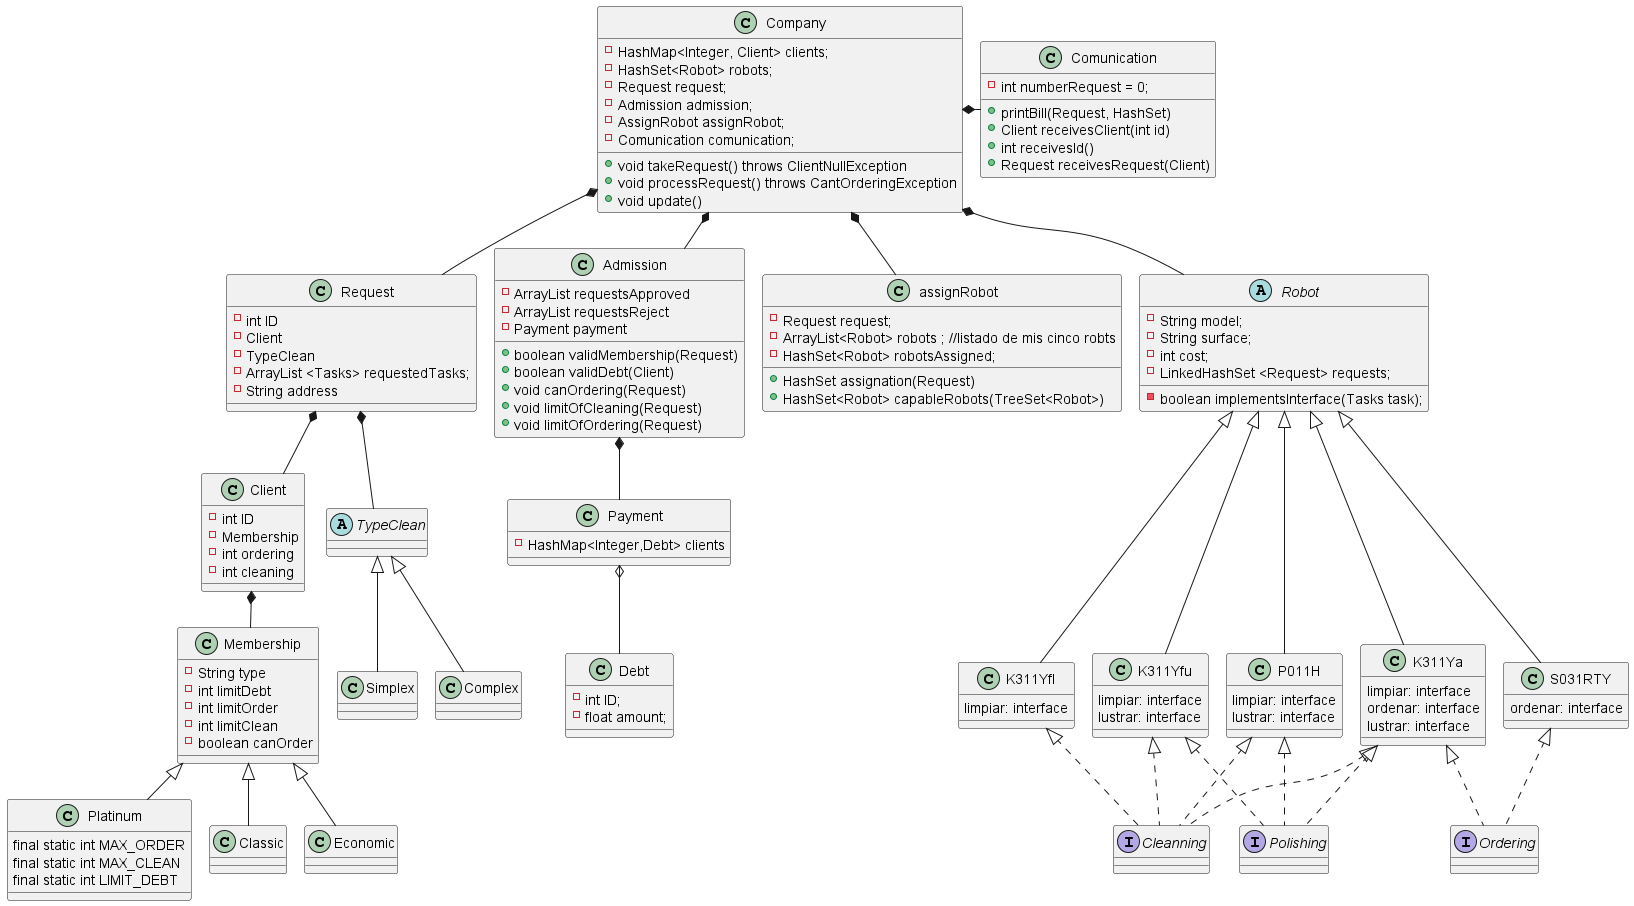

The diagram above was rendered by PlantUML. Its source (embedded in the PNG):
@startuml
'https://plantuml.com/class-diagram
!pragma layout smetana
class Client
class Membership
class Platinum
class Classic
class Economic
class Request
abstract class TypeClean
class Simplex
class Complex
class Admission
class Company
class assignRobot
class Payment
abstract class Robot
interface Ordering
interface Cleanning
interface Polishing
class K311Yfl
class K311Yfu
class P011H
class K311Ya
class S031RTY


Client *-- Membership
Membership <|-- Platinum
Membership <|-- Classic
Membership <|-- Economic
Company *-- Admission
Company *-- assignRobot
Company *- Comunication
Company *-- Robot
Company *-- Request
Request *-- Client
Request *-- TypeClean
TypeClean <|-- Simplex
TypeClean <|-- Complex
Robot <|--- K311Ya
Robot <|---S031RTY
Robot <|---P011H
Robot <|---K311Yfu
Robot <|--- K311Yfl
K311Yfl <|.. Cleanning
K311Ya <|.. Cleanning
K311Ya <|..Polishing
K311Ya <|.. Ordering
S031RTY <|.. Ordering
P011H <|.. Polishing
P011H <|.. Cleanning
K311Yfu <|.. Cleanning
K311Yfu <|.. Polishing
Admission *-- Payment
Payment o-- Debt

class Debt{
- int ID;
- float amount;
}

Class Comunication{
- int numberRequest = 0;
+printBill(Request, HashSet)
+Client receivesClient(int id)
+int receivesId()
+Request receivesRequest(Client)
}

abstract class Robot{
-String model;
-String surface;
-int cost;
-LinkedHashSet <Request> requests;
-boolean implementsInterface(Tasks task);

}

class Payment{
-HashMap<Integer,Debt> clients
}

class Company{

- HashMap<Integer, Client> clients;
    - HashSet<Robot> robots;
    - Request request;
    - Admission admission;
    - AssignRobot assignRobot;
    - Comunication comunication;

'llama a admission
+void takeRequest() throws ClientNullException
+void processRequest() throws CantOrderingException
+void update()

}

'posible clase
class Admission{
-ArrayList requestsApproved
-ArrayList requestsReject
-Payment payment
'-ArrayList clients

'ej: pedir un ordenamiento cuando no puede
+boolean validMembership(Request)
+boolean validDebt(Client)
+ void canOrdering(Request)
+void limitOfCleaning(Request)
+void limitOfOrdering(Request)


}


class assignRobot{
-Request request;
-ArrayList<Robot> robots ; //listado de mis cinco robts
-HashSet<Robot> robotsAssigned;

+HashSet assignation(Request)
+HashSet<Robot> capableRobots(TreeSet<Robot>)


'while Entities.Request.tareas != null
    'recorro robots: if(robot instanceOf tarea) --> resultado.add(Robots.Robot,tarea)
    'itero a la siguiente tarea
    'si el robot siguiente puede hacer la otra tarea: if(robot instanceOf tarea) --> resultado.add(Robots.Robot,tarea) /se va a pisar en el mismo robot la segunda tarea (como es tree no se duplica el robot y asumo que ambas tareas la hace un solo robot. Por ahora solo asigno uno
    'else (robot !instanceOf tarea)- voy al sig robot y así sucesivamente hasta que encuentro otro robot --> resultado.add(Robots.Robot,tarea)
    'Aca se va a crear otro nodo de Robots.Robot voy a tener dos elementos en resultado: resultado(1): Robots.Robot XXX/LIMPIEZA - Robots.Robot YYY/ ORDENAM etc.
    'voy a retornar el hashMap resultado y al iterarlo voy a saber que robots asigne
}


class Request{
-int ID
-Client
-TypeClean
-ArrayList <Tasks> requestedTasks;
-String address
}


class Client{
-int ID
-Membership
-int ordering
-int cleaning
'String address?
}

class Membership{
-String type
-int limitDebt
-int limitOrder
-int limitClean
-boolean canOrder
}

class Platinum{
final static int MAX_ORDER
final static int MAX_CLEAN
final static int LIMIT_DEBT
}

class K311Yfl{
limpiar: interface
}
class K311Yfu{
limpiar: interface
lustrar: interface
}
class P011H{
limpiar: interface
lustrar: interface
}
class S031RTY{
ordenar: interface
}
class K311Ya{
limpiar: interface
ordenar: interface
lustrar: interface
}
@enduml